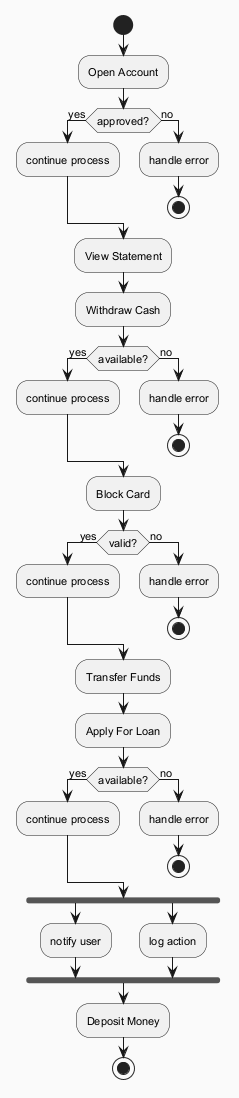

The diagram above was rendered by PlantUML. Its source (embedded in the PNG):
@startuml
skinparam backgroundColor #FAFAFA
skinparam classBackgroundColor #FFF3E0
skinparam classBorderColor #E65100
skinparam defaultFontSize 11
start
:Open Account;
if (approved?) then (yes)
:continue process;
else (no)
:handle error;
stop
endif
:View Statement;
:Withdraw Cash;
if (available?) then (yes)
:continue process;
else (no)
:handle error;
stop
endif
:Block Card;
if (valid?) then (yes)
:continue process;
else (no)
:handle error;
stop
endif
:Transfer Funds;
:Apply For Loan;
if (available?) then (yes)
:continue process;
else (no)
:handle error;
stop
endif
fork
:notify user;
fork again
:log action;
end fork
:Deposit Money;
stop
@enduml